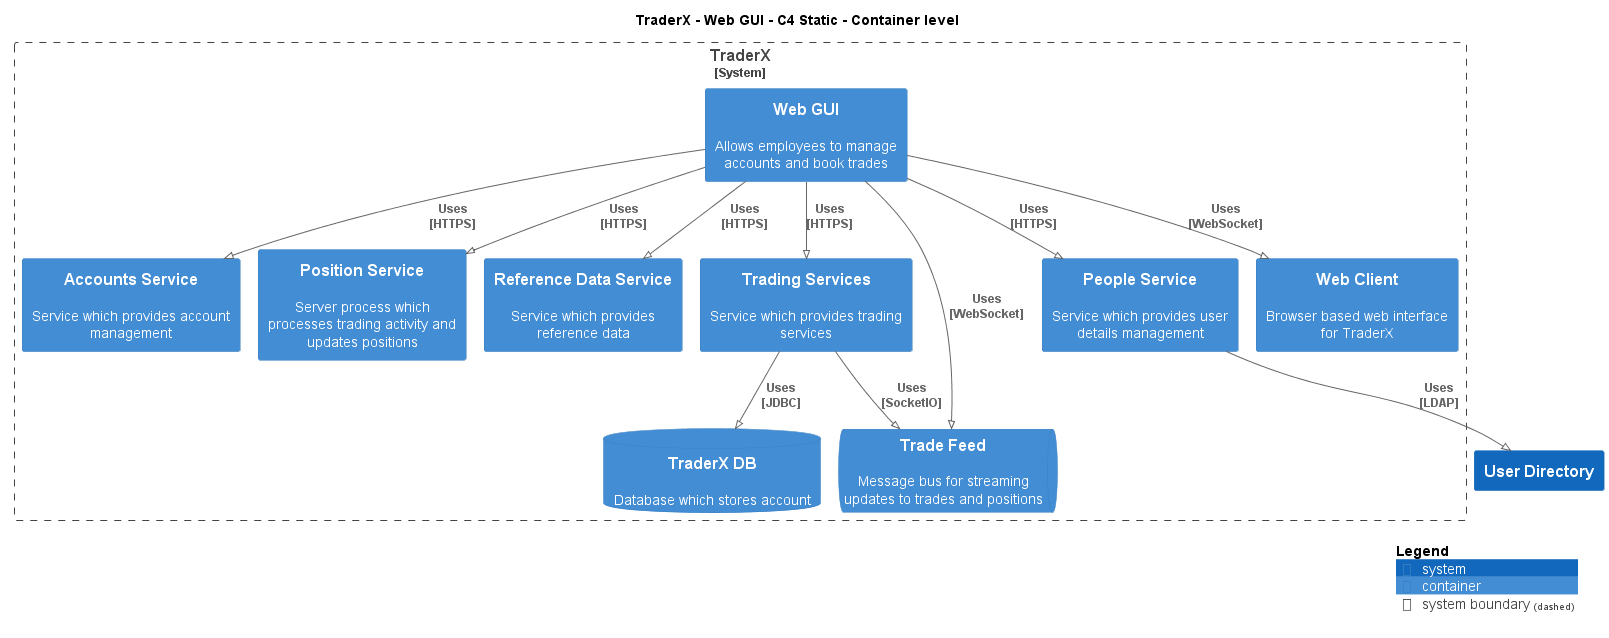

The diagram above was rendered by PlantUML. Its source (embedded in the PNG):
@startuml
!pragma layout smetana
!include ..\..\..\..\..\.c4s\C4_Container.puml

AddElementTag("c4interflow:lifecycle:new", $bgColor=green, $fontColor=#ffffff, $borderColor=green, $shadowing="False")
AddElementTag("c4interflow:lifecycle:changed", $bgColor=orange, $fontColor=#ffffff, $borderColor=orange, $shadowing="False")
AddElementTag("c4interflow:lifecycle:removed", $bgColor=red, $fontColor=#ffffff, $borderColor=red, $shadowing="False")

AddRelTag("c4interflow:lifecycle:new", $textColor=green, $lineColor=green)
AddRelTag("c4interflow:lifecycle:changed", $textColor=orange, $lineColor=orange)
AddRelTag("c4interflow:lifecycle:removed", $textColor=red, $lineColor=red)

SHOW_PERSON_PORTRAIT()
LAYOUT_TOP_DOWN()

skinparam linetype polyline

title TraderX - Web GUI - C4 Static - Container level


System_Boundary(TraderX.SoftwareSystems.TraderX, "TraderX") {
    Container(TraderX.SoftwareSystems.TraderX.Containers.WebGUI, "Web GUI", "", "Allows employees to manage accounts and book trades")
    Container(TraderX.SoftwareSystems.TraderX.Containers.AccountsService, "Accounts Service", "", "Service which provides account management")
    Container(TraderX.SoftwareSystems.TraderX.Containers.PositionService, "Position Service", "", "Server process which processes trading activity and updates positions")
    Container(TraderX.SoftwareSystems.TraderX.Containers.ReferenceDataService, "Reference Data Service", "", "Service which provides reference data")
    Container(TraderX.SoftwareSystems.TraderX.Containers.TradingServices, "Trading Services", "", "Service which provides trading services")
    ContainerDb(TraderX.SoftwareSystems.TraderX.Containers.TraderXDB, "TraderX DB", "", "Database which stores account")
    ContainerQueue(TraderX.SoftwareSystems.TraderX.Containers.TradeFeed, "Trade Feed", "", "Message bus for streaming updates to trades and positions")
    Container(TraderX.SoftwareSystems.TraderX.Containers.PeopleService, "People Service", "", "Service which provides user details management")
    Container(TraderX.SoftwareSystems.TraderX.Containers.WebClient, "Web Client", "", "Browser based web interface for TraderX")
}
System(TraderX.SoftwareSystems.UserDirectory, "User Directory", "")

Rel(TraderX.SoftwareSystems.TraderX.Containers.WebGUI, TraderX.SoftwareSystems.TraderX.Containers.AccountsService, "Uses\n[HTTPS]", $tags='protocol:https')
Rel(TraderX.SoftwareSystems.TraderX.Containers.WebGUI, TraderX.SoftwareSystems.TraderX.Containers.PositionService, "Uses\n[HTTPS]", $tags='protocol:https')
Rel(TraderX.SoftwareSystems.TraderX.Containers.WebGUI, TraderX.SoftwareSystems.TraderX.Containers.ReferenceDataService, "Uses\n[HTTPS]", $tags='protocol:https')
Rel(TraderX.SoftwareSystems.TraderX.Containers.WebGUI, TraderX.SoftwareSystems.TraderX.Containers.TradingServices, "Uses\n[HTTPS]", $tags='protocol:https')
Rel(TraderX.SoftwareSystems.TraderX.Containers.TradingServices, TraderX.SoftwareSystems.TraderX.Containers.TraderXDB, "Uses\n[JDBC]", $tags='protocol:jdbc')
Rel(TraderX.SoftwareSystems.TraderX.Containers.TradingServices, TraderX.SoftwareSystems.TraderX.Containers.TradeFeed, "Uses\n[SocketIO]", $tags='protocol:socketio')
Rel(TraderX.SoftwareSystems.TraderX.Containers.WebGUI, TraderX.SoftwareSystems.TraderX.Containers.PeopleService, "Uses\n[HTTPS]", $tags='protocol:https')
Rel(TraderX.SoftwareSystems.TraderX.Containers.PeopleService, TraderX.SoftwareSystems.UserDirectory, "Uses\n[LDAP]", $tags='protocol:ldap')
Rel(TraderX.SoftwareSystems.TraderX.Containers.WebGUI, TraderX.SoftwareSystems.TraderX.Containers.TradeFeed, "Uses\n[WebSocket]", $tags='protocol:websocket')
Rel(TraderX.SoftwareSystems.TraderX.Containers.WebGUI, TraderX.SoftwareSystems.TraderX.Containers.WebClient, "Uses\n[WebSocket]", $tags='protocol:websocket')


SHOW_LEGEND()
@enduml